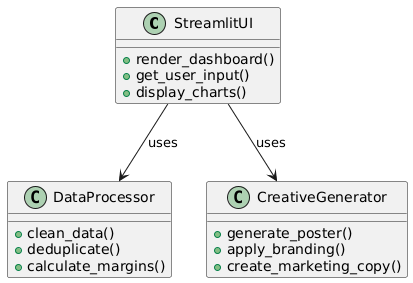

The diagram above was rendered by PlantUML. Its source (embedded in the PNG):
@startuml
class StreamlitUI {
  +render_dashboard()
  +get_user_input()
  +display_charts()
}

class DataProcessor {
  +clean_data()
  +deduplicate()
  +calculate_margins()
}

class CreativeGenerator {
  +generate_poster()
  +apply_branding()
  +create_marketing_copy()
}

StreamlitUI --> DataProcessor : uses
StreamlitUI --> CreativeGenerator : uses
@enduml